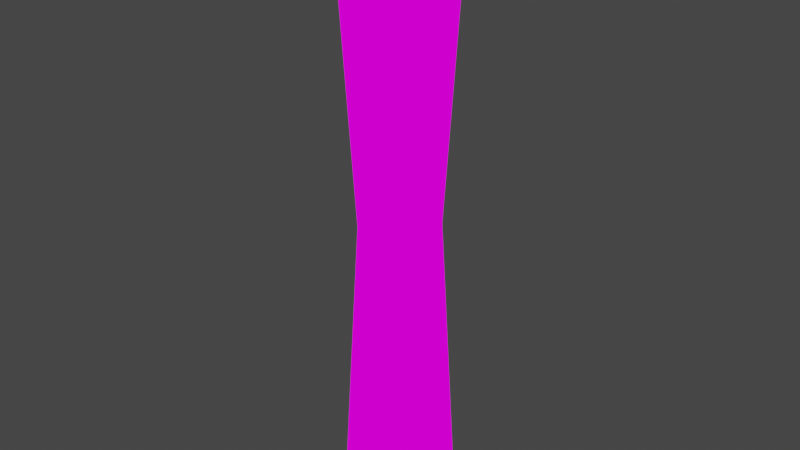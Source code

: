 # Source: girder.blend  (saved by Blender 2.82.7; exported with 4.5.12 LTS)
import bpy
from mathutils import Matrix  # noqa: F401  (used for matrix-valued properties, if any)

bpy.ops.wm.read_factory_settings(use_empty=True)
scene = bpy.context.scene
scene.name = 'Scene'

# ---- collections
col_collection = bpy.data.collections.new('Collection'); scene.collection.children.link(col_collection)

# ---- images (referenced by path relative to the original .blend; pixels are not part of the script)
import os
ASSET_DIR = os.environ.get("B2B_ASSET_DIR", "")  # directory of the original .blend (textures are referenced by path, not embedded)
HERE = os.path.dirname(os.path.abspath(__file__))  # packed textures are extracted next to this script under _unpacked/

def load_image(name, relpath, width, height, colorspace="sRGB"):
    """Load a texture the original file referenced (path relative to the .blend, or extracted next to this script)."""
    p = next((c for c in (os.path.join(HERE, relpath), os.path.join(ASSET_DIR, relpath)) if relpath and os.path.exists(c)), "")
    if p:
        img = bpy.data.images.load(p, check_existing=True)
        img.name = name
    else:  # same state as the original file: an image datablock whose file is absent (Cycles renders it pink)
        img = bpy.data.images.new(name, width, height)
        img.source = "FILE"
        img.filepath = "//" + (relpath or name)
    img.colorspace_settings.name = colorspace
    return img
img_girder = load_image('girder', 'girder.png', 1024, 1024, 'sRGB')

# ---- materials (node trees are filled in below, after node groups)
mat_material = bpy.data.materials.new('Material')
mat_material.alpha_threshold = 0.0
mat_material.use_transparent_shadow = False
mat_material.line_color = (0.0, 0.0, 0.0, 1.0)

# ---- material node trees
mat_material.use_nodes = True; mat_material.node_tree.nodes.clear()
_N = mat_material.node_tree.nodes; _L = mat_material.node_tree.links
n0 = _N.new('ShaderNodeOutputMaterial'); n0.name = 'Material Output'; n0.location = (300, 300)
n1 = _N.new('ShaderNodeTexImage'); n1.name = 'Image Texture'; n1.location = (-45, 286)
n1.image = img_girder
n1.interpolation = 'Closest'
_L.new(n1.outputs[0], n0.inputs[0])
n0.is_active_output = True

# ---- world
world_world = bpy.data.worlds.new('World'); scene.world = world_world
world_world.use_nodes = True; world_world.node_tree.nodes.clear()
_N = world_world.node_tree.nodes; _L = world_world.node_tree.links
n0 = _N.new('ShaderNodeOutputWorld'); n0.name = 'World Output'; n0.location = (300, 300)
n1 = _N.new('ShaderNodeBackground'); n1.name = 'Background'; n1.location = (10, 300)
n1.inputs[0].default_value = (0.05088, 0.05088, 0.05088, 1.0)
_L.new(n1.outputs[0], n0.inputs[0])
n0.is_active_output = True
world_world.color = (0.05088, 0.05088, 0.05088)
world_world.use_sun_shadow = False
world_world.sun_shadow_jitter_overblur = 0.0

# ---- meshes
me_girder = bpy.data.meshes.new('girder')
me_girder.from_pydata([(1.0, 1.0, 6.0), (1.0, 1.0, -6.0), (1.0, -1.0, 6.0), (1.0, -1.0, -6.0), (-1.0, 1.0, 6.0), (-1.0, 1.0, -6.0), (-1.0, -1.0, 6.0), (-1.0, -1.0, -6.0), (0.5413, 0.5413, 0.0), (-0.5413, -0.5413, 0.0), (0.5413, -0.5413, 0.0), (-0.5413, 0.5413, 0.0), (-0.7633, -0.7633, 5.4), (0.7633, 0.7633, 5.4), (0.7633, -0.7633, 5.4), (-0.7633, 0.7633, 5.4), (0.7633, 0.7633, -5.4), (0.7633, -0.7633, -5.4), (-0.7633, 0.7633, -5.4), (-0.7633, -0.7633, -5.4)], [], [(0, 4, 6, 2), (17, 10, 9, 19), (14, 2, 6, 12), (5, 1, 3, 7), (12, 6, 4, 15), (13, 0, 2, 14), (18, 11, 8, 16), (16, 8, 10, 17), (19, 9, 11, 18), (15, 4, 0, 13), (11, 15, 13, 8), (8, 13, 14, 10), (9, 12, 15, 11), (10, 14, 12, 9), (7, 19, 18, 5), (1, 16, 17, 3), (5, 18, 16, 1), (3, 17, 19, 7)])
_uv = me_girder.uv_layers.new(name='UVMap')
_uv.uv.foreach_set('vector', [0.3961, 0.4332, 0.9334, 0.4332, 0.9334, 0.9706, 0.3961, 0.9706, 0.2941, 0.1177, 0.2586, 0.9812, 0.08566, 0.9812, 0.05019, 0.1177, 0.04994, 0.1177, 0.01212, 0.01467, 0.3317, 0.01467, 0.2938, 0.1177, 0.9326, 0.4338, 0.9326, 0.9712, 0.3953, 0.9712, 0.3953, 0.4338, 0.05017, 0.1177, 0.01235, 0.01467, 0.3319, 0.01467, 0.2941, 0.1177, 0.04989, 0.1177, 0.01207, 0.01467, 0.3316, 0.01467, 0.2938, 0.1177, 0.2945, 0.1174, 0.2591, 0.9808, 0.08608, 0.9808, 0.05062, 0.1174, 0.2936, 0.1177, 0.2582, 0.9812, 0.0852, 0.9812, 0.04974, 0.1177, 0.2947, 0.1174, 0.2592, 0.9808, 0.08624, 0.9808, 0.05077, 0.1174, 0.04995, 0.1177, 0.01214, 0.01467, 0.3317, 0.01467, 0.2939, 0.1177, 0.08542, 0.9812, 0.04995, 0.1177, 0.2939, 0.1177, 0.2584, 0.9812, 0.08535, 0.9812, 0.04989, 0.1177, 0.2938, 0.1177, 0.2583, 0.9812, 0.08563, 0.9812, 0.05017, 0.1177, 0.2941, 0.1177, 0.2586, 0.9812, 0.0854, 0.9812, 0.04994, 0.1177, 0.2938, 0.1177, 0.2584, 0.9812, 0.3325, 0.01431, 0.2947, 0.1174, 0.05077, 0.1174, 0.01296, 0.01431, 0.3315, 0.01467, 0.2936, 0.1177, 0.04974, 0.1177, 0.01192, 0.01467, 0.3323, 0.01431, 0.2945, 0.1174, 0.05062, 0.1174, 0.0128, 0.01431, 0.3319, 0.01467, 0.2941, 0.1177, 0.05019, 0.1177, 0.01238, 0.01467])
me_girder.materials.append(mat_material)
me_girder.use_remesh_preserve_volume = False
me_girder.use_remesh_preserve_attributes = False
me_girder.use_mirror_vertex_groups = False
me_girder.update()

# ---- objects
ob_girder = bpy.data.objects.new('girder', me_girder)

# ---- transforms, parenting, visibility, modifiers, constraints
ob_girder.location = (0.0, 0.0, 0.0)
ob_girder.lock_rotations_4d = False
ob_girder.empty_display_type = 'ARROWS'
ob_girder.lineart.crease_threshold = 0.0

# ---- collection membership
col_collection.objects.link(ob_girder)

# ---- scene / render settings (as saved in the file)
scene.frame_start = 1; scene.frame_end = 250; scene.frame_set(1)
scene.render.engine = 'BLENDER_EEVEE_NEXT'
scene.cycles.use_denoising = False
scene.cycles.samples = 128
scene.cycles.sampling_pattern = 'TABULATED_SOBOL'
scene.cycles.use_adaptive_sampling = False
scene.cycles.use_light_tree = False
scene.view_settings.view_transform = 'Filmic'
bpy.context.view_layer.update()

# ---- added for rendering (the .blend has no active camera and no usable light): camera, sun
cam_auto = bpy.data.cameras.new('AutoCamera')
cam_auto.lens = 50.0
cam_auto.sensor_width = 36.0
cam_auto.clip_end = 1000.0
ob_auto_camera = bpy.data.objects.new('AutoCamera', cam_auto)
scene.collection.objects.link(ob_auto_camera)
ob_auto_camera.location = (11.4069, -13.6883, 9.12555)
ob_auto_camera.rotation_euler = (1.09748, -7.21219e-08, 0.694738)
scene.camera = ob_auto_camera
light_auto_sun = bpy.data.lights.new('AutoSun', 'SUN')
light_auto_sun.energy = 3.0
light_auto_sun.angle = 0.0523599
ob_auto_sun = bpy.data.objects.new('AutoSun', light_auto_sun)
scene.collection.objects.link(ob_auto_sun)
ob_auto_sun.rotation_euler = (0.872665, 0.174533, 0.523599)
bpy.context.view_layer.update()
